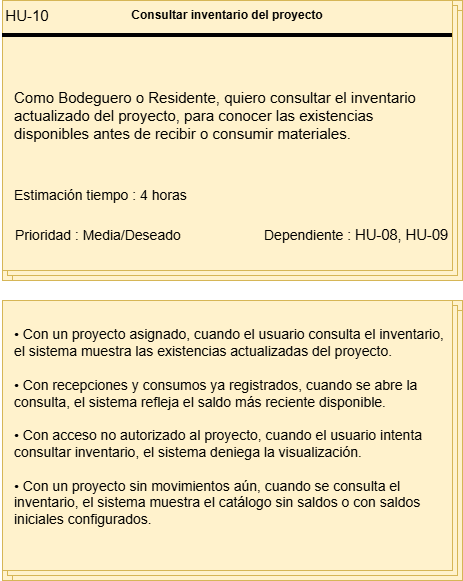

The diagram above was exported from draw.io. Its source (the exported page's mxGraphModel, read from the mxfile embedded in the PNG):
<mxGraphModel dx="1414" dy="743" grid="1" gridSize="10" guides="1" tooltips="1" connect="1" arrows="1" fold="1" page="1" pageScale="1" pageWidth="827" pageHeight="1169" math="0" shadow="0">
  <root>
    <mxCell id="0" />
    <mxCell id="1" parent="0" />
    <mxCell id="5KNH_gwRy-1al38Uym6W-1" connectable="0" parent="1" style="group;fillColor=#fff2cc;strokeColor=#d6b656;" value="" vertex="1">
      <mxGeometry height="280" width="460" x="130" y="80" as="geometry" />
    </mxCell>
    <mxCell id="5KNH_gwRy-1al38Uym6W-2" parent="5KNH_gwRy-1al38Uym6W-1" style="verticalLabelPosition=bottom;verticalAlign=top;html=1;shape=mxgraph.basic.layered_rect;dx=10;outlineConnect=0;whiteSpace=wrap;fillColor=#fff2cc;strokeColor=#d6b656;" value="" vertex="1">
      <mxGeometry height="280" width="460" as="geometry" />
    </mxCell>
    <mxCell id="5KNH_gwRy-1al38Uym6W-3" parent="5KNH_gwRy-1al38Uym6W-1" style="line;strokeWidth=4;html=1;perimeter=backbonePerimeter;points=[];outlineConnect=0;" value="" vertex="1">
      <mxGeometry height="10" width="450" y="30" as="geometry" />
    </mxCell>
    <mxCell id="5KNH_gwRy-1al38Uym6W-4" collapsed="1" parent="5KNH_gwRy-1al38Uym6W-1" style="text;html=1;whiteSpace=wrap;strokeColor=none;fillColor=none;align=center;verticalAlign=middle;rounded=0;container=1;" value="&lt;font style=&quot;font-size: 15px;&quot;&gt;HU-10&lt;/font&gt;" vertex="1">
      <mxGeometry height="30" width="50" as="geometry">
        <mxRectangle height="30" width="60" as="alternateBounds" />
      </mxGeometry>
    </mxCell>
    <mxCell id="5KNH_gwRy-1al38Uym6W-5" parent="5KNH_gwRy-1al38Uym6W-1" style="text;html=1;whiteSpace=wrap;strokeColor=none;fillColor=none;align=center;verticalAlign=middle;rounded=0;container=1;" value="&lt;b&gt;Consultar inventario del proyecto&lt;/b&gt;" vertex="1">
      <mxGeometry height="30" width="310" x="70" as="geometry" />
    </mxCell>
    <mxCell id="5KNH_gwRy-1al38Uym6W-6" parent="5KNH_gwRy-1al38Uym6W-1" style="text;html=1;whiteSpace=wrap;strokeColor=none;fillColor=none;align=left;verticalAlign=middle;rounded=0;container=1;fontSize=15;" value="Como Bodeguero o Residente, quiero consultar el inventario actualizado del proyecto, para conocer las existencias disponibles antes de recibir o consumir materiales." vertex="1">
      <mxGeometry height="130" width="430" x="10" y="50" as="geometry" />
    </mxCell>
    <mxCell id="5KNH_gwRy-1al38Uym6W-7" parent="5KNH_gwRy-1al38Uym6W-1" style="text;html=1;whiteSpace=wrap;strokeColor=none;fillColor=none;align=left;verticalAlign=middle;rounded=0;container=1;" value="&lt;font style=&quot;font-size: 14px;&quot;&gt;Estimación tiempo : 4 horas&lt;/font&gt;" vertex="1">
      <mxGeometry height="30" width="180" x="10" y="180" as="geometry" />
    </mxCell>
    <mxCell id="5KNH_gwRy-1al38Uym6W-8" parent="5KNH_gwRy-1al38Uym6W-1" style="text;html=1;whiteSpace=wrap;strokeColor=none;fillColor=none;align=left;verticalAlign=middle;rounded=0;container=1;" value="&lt;font style=&quot;font-size: 14px;&quot;&gt;Prioridad : Media/Deseado&lt;/font&gt;" vertex="1">
      <mxGeometry height="30" width="170" x="11" y="220" as="geometry" />
    </mxCell>
    <mxCell id="5KNH_gwRy-1al38Uym6W-9" parent="5KNH_gwRy-1al38Uym6W-1" style="text;html=1;whiteSpace=wrap;strokeColor=none;fillColor=none;align=left;verticalAlign=middle;rounded=0;container=1;" value="&lt;font style=&quot;font-size: 14px;&quot;&gt;Dependiente :&amp;nbsp;&lt;/font&gt;&lt;span lang=&quot;EN-US&quot; style=&quot;font-size: 11pt; line-height: 115%; font-family: Arial, sans-serif;&quot;&gt;HU-08, HU-09&lt;/span&gt;" vertex="1">
      <mxGeometry height="30" width="190" x="260" y="220" as="geometry" />
    </mxCell>
    <mxCell id="5KNH_gwRy-1al38Uym6W-10" connectable="0" parent="1" style="group" value="" vertex="1">
      <mxGeometry height="280" width="460" x="130" y="380" as="geometry" />
    </mxCell>
    <mxCell id="5KNH_gwRy-1al38Uym6W-11" connectable="0" parent="5KNH_gwRy-1al38Uym6W-10" style="group;fillColor=#fff2cc;strokeColor=#d6b656;container=0;" value="" vertex="1">
      <mxGeometry height="280" width="460" as="geometry" />
    </mxCell>
    <mxCell id="5KNH_gwRy-1al38Uym6W-12" parent="5KNH_gwRy-1al38Uym6W-10" style="verticalLabelPosition=bottom;verticalAlign=top;html=1;shape=mxgraph.basic.layered_rect;dx=10;outlineConnect=0;whiteSpace=wrap;fillColor=#fff2cc;strokeColor=#d6b656;container=0;" value="" vertex="1">
      <mxGeometry height="280" width="460" as="geometry" />
    </mxCell>
    <mxCell id="5KNH_gwRy-1al38Uym6W-13" parent="5KNH_gwRy-1al38Uym6W-10" style="text;html=1;whiteSpace=wrap;strokeColor=none;fillColor=none;align=left;verticalAlign=middle;rounded=0;container=1;fontSize=14;spacingLeft=10;" value="&lt;div&gt;• Con un proyecto asignado, cuando el usuario consulta el inventario, el sistema muestra las existencias actualizadas del proyecto.&lt;/div&gt;&lt;div&gt;&lt;br&gt;&lt;/div&gt;&lt;div&gt;• Con recepciones y consumos ya registrados, cuando se abre la consulta, el sistema refleja el saldo más reciente disponible.&lt;/div&gt;&lt;div&gt;&lt;br&gt;&lt;/div&gt;&lt;div&gt;• Con acceso no autorizado al proyecto, cuando el usuario intenta consultar inventario, el sistema deniega la visualización.&lt;/div&gt;&lt;div&gt;&lt;br&gt;&lt;/div&gt;&lt;div&gt;• Con un proyecto sin movimientos aún, cuando se consulta el inventario, el sistema muestra el catálogo sin saldos o con saldos iniciales configurados.&lt;/div&gt;&lt;div&gt;&lt;br&gt;&lt;/div&gt;" vertex="1">
      <mxGeometry height="270" width="446" as="geometry" />
    </mxCell>
  </root>
</mxGraphModel>